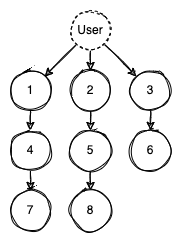

The diagram above was exported from draw.io. Its source (the exported page's mxGraphModel, read from the mxfile embedded in the PNG):
<mxGraphModel dx="1106" dy="852" grid="0" gridSize="10" guides="1" tooltips="1" connect="1" arrows="1" fold="1" page="1" pageScale="1" pageWidth="4681" pageHeight="3300" math="0" shadow="0">
  <root>
    <mxCell id="eS4dqqud3ZE8eB6u6nVf-0" />
    <mxCell id="eS4dqqud3ZE8eB6u6nVf-1" parent="eS4dqqud3ZE8eB6u6nVf-0" />
    <mxCell id="eS4dqqud3ZE8eB6u6nVf-11" style="edgeStyle=none;rounded=0;orthogonalLoop=1;jettySize=auto;html=1;exitX=0;exitY=1;exitDx=0;exitDy=0;entryX=1;entryY=0;entryDx=0;entryDy=0;sketch=1;" edge="1" parent="eS4dqqud3ZE8eB6u6nVf-1" source="eS4dqqud3ZE8eB6u6nVf-14" target="eS4dqqud3ZE8eB6u6nVf-16">
      <mxGeometry relative="1" as="geometry" />
    </mxCell>
    <mxCell id="eS4dqqud3ZE8eB6u6nVf-12" style="edgeStyle=none;rounded=0;orthogonalLoop=1;jettySize=auto;html=1;exitX=1;exitY=1;exitDx=0;exitDy=0;sketch=1;" edge="1" parent="eS4dqqud3ZE8eB6u6nVf-1" source="eS4dqqud3ZE8eB6u6nVf-14" target="eS4dqqud3ZE8eB6u6nVf-18">
      <mxGeometry relative="1" as="geometry" />
    </mxCell>
    <mxCell id="eS4dqqud3ZE8eB6u6nVf-13" style="edgeStyle=none;rounded=0;orthogonalLoop=1;jettySize=auto;html=1;exitX=0.5;exitY=1;exitDx=0;exitDy=0;entryX=0.5;entryY=0;entryDx=0;entryDy=0;sketch=1;" edge="1" parent="eS4dqqud3ZE8eB6u6nVf-1" source="eS4dqqud3ZE8eB6u6nVf-14" target="eS4dqqud3ZE8eB6u6nVf-22">
      <mxGeometry relative="1" as="geometry" />
    </mxCell>
    <mxCell id="eS4dqqud3ZE8eB6u6nVf-14" value="User" style="ellipse;whiteSpace=wrap;html=1;aspect=fixed;dashed=1;sketch=1;" vertex="1" parent="eS4dqqud3ZE8eB6u6nVf-1">
      <mxGeometry x="810" y="350" width="40" height="40" as="geometry" />
    </mxCell>
    <mxCell id="eS4dqqud3ZE8eB6u6nVf-15" style="edgeStyle=none;rounded=0;orthogonalLoop=1;jettySize=auto;html=1;exitX=0.5;exitY=1;exitDx=0;exitDy=0;entryX=0.5;entryY=0;entryDx=0;entryDy=0;sketch=1;" edge="1" parent="eS4dqqud3ZE8eB6u6nVf-1" source="eS4dqqud3ZE8eB6u6nVf-16" target="eS4dqqud3ZE8eB6u6nVf-20">
      <mxGeometry relative="1" as="geometry" />
    </mxCell>
    <mxCell id="eS4dqqud3ZE8eB6u6nVf-16" value="1" style="ellipse;whiteSpace=wrap;html=1;aspect=fixed;sketch=1;" vertex="1" parent="eS4dqqud3ZE8eB6u6nVf-1">
      <mxGeometry x="750" y="410" width="40" height="40" as="geometry" />
    </mxCell>
    <mxCell id="eS4dqqud3ZE8eB6u6nVf-17" style="edgeStyle=none;rounded=0;orthogonalLoop=1;jettySize=auto;html=1;exitX=0.5;exitY=1;exitDx=0;exitDy=0;entryX=0.5;entryY=0;entryDx=0;entryDy=0;sketch=1;" edge="1" parent="eS4dqqud3ZE8eB6u6nVf-1" source="eS4dqqud3ZE8eB6u6nVf-18" target="eS4dqqud3ZE8eB6u6nVf-25">
      <mxGeometry relative="1" as="geometry" />
    </mxCell>
    <mxCell id="eS4dqqud3ZE8eB6u6nVf-18" value="3" style="ellipse;whiteSpace=wrap;html=1;aspect=fixed;sketch=1;" vertex="1" parent="eS4dqqud3ZE8eB6u6nVf-1">
      <mxGeometry x="870" y="410" width="40" height="40" as="geometry" />
    </mxCell>
    <mxCell id="eS4dqqud3ZE8eB6u6nVf-19" style="edgeStyle=none;rounded=0;orthogonalLoop=1;jettySize=auto;html=1;exitX=0.5;exitY=1;exitDx=0;exitDy=0;entryX=0.5;entryY=0;entryDx=0;entryDy=0;sketch=1;" edge="1" parent="eS4dqqud3ZE8eB6u6nVf-1" source="eS4dqqud3ZE8eB6u6nVf-20" target="eS4dqqud3ZE8eB6u6nVf-26">
      <mxGeometry relative="1" as="geometry" />
    </mxCell>
    <mxCell id="eS4dqqud3ZE8eB6u6nVf-20" value="4" style="ellipse;whiteSpace=wrap;html=1;aspect=fixed;sketch=1;" vertex="1" parent="eS4dqqud3ZE8eB6u6nVf-1">
      <mxGeometry x="750" y="470" width="40" height="40" as="geometry" />
    </mxCell>
    <mxCell id="eS4dqqud3ZE8eB6u6nVf-21" style="edgeStyle=none;rounded=0;orthogonalLoop=1;jettySize=auto;html=1;exitX=0.5;exitY=1;exitDx=0;exitDy=0;entryX=0.5;entryY=0;entryDx=0;entryDy=0;sketch=1;" edge="1" parent="eS4dqqud3ZE8eB6u6nVf-1" source="eS4dqqud3ZE8eB6u6nVf-22" target="eS4dqqud3ZE8eB6u6nVf-24">
      <mxGeometry relative="1" as="geometry" />
    </mxCell>
    <mxCell id="eS4dqqud3ZE8eB6u6nVf-22" value="2" style="ellipse;whiteSpace=wrap;html=1;aspect=fixed;sketch=1;" vertex="1" parent="eS4dqqud3ZE8eB6u6nVf-1">
      <mxGeometry x="810" y="410" width="40" height="40" as="geometry" />
    </mxCell>
    <mxCell id="eS4dqqud3ZE8eB6u6nVf-23" style="edgeStyle=none;rounded=0;orthogonalLoop=1;jettySize=auto;html=1;exitX=0.5;exitY=1;exitDx=0;exitDy=0;entryX=0.5;entryY=0;entryDx=0;entryDy=0;sketch=1;" edge="1" parent="eS4dqqud3ZE8eB6u6nVf-1" source="eS4dqqud3ZE8eB6u6nVf-24" target="eS4dqqud3ZE8eB6u6nVf-27">
      <mxGeometry relative="1" as="geometry" />
    </mxCell>
    <mxCell id="eS4dqqud3ZE8eB6u6nVf-24" value="5" style="ellipse;whiteSpace=wrap;html=1;aspect=fixed;sketch=1;" vertex="1" parent="eS4dqqud3ZE8eB6u6nVf-1">
      <mxGeometry x="810" y="470" width="40" height="40" as="geometry" />
    </mxCell>
    <mxCell id="eS4dqqud3ZE8eB6u6nVf-25" value="6" style="ellipse;whiteSpace=wrap;html=1;aspect=fixed;sketch=1;" vertex="1" parent="eS4dqqud3ZE8eB6u6nVf-1">
      <mxGeometry x="870" y="470" width="40" height="40" as="geometry" />
    </mxCell>
    <mxCell id="eS4dqqud3ZE8eB6u6nVf-26" value="7" style="ellipse;whiteSpace=wrap;html=1;aspect=fixed;sketch=1;" vertex="1" parent="eS4dqqud3ZE8eB6u6nVf-1">
      <mxGeometry x="750" y="530" width="40" height="40" as="geometry" />
    </mxCell>
    <mxCell id="eS4dqqud3ZE8eB6u6nVf-27" value="8" style="ellipse;whiteSpace=wrap;html=1;aspect=fixed;sketch=1;" vertex="1" parent="eS4dqqud3ZE8eB6u6nVf-1">
      <mxGeometry x="810" y="530" width="40" height="40" as="geometry" />
    </mxCell>
  </root>
</mxGraphModel>